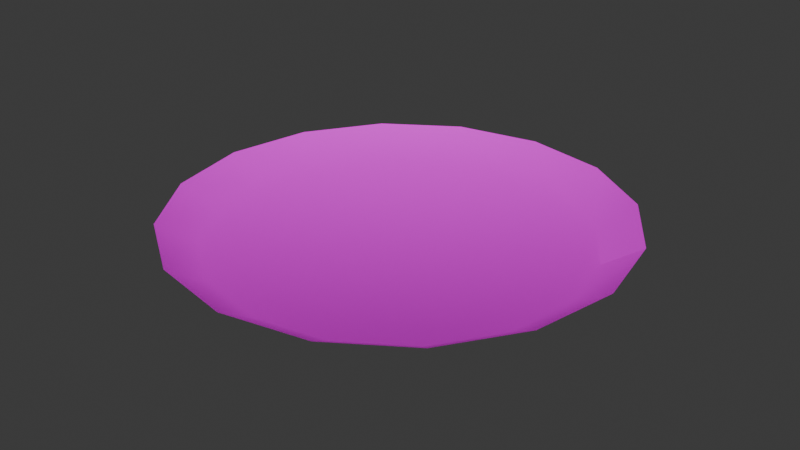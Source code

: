 # Source: plate.blend  (saved by Blender 4.5.88; exported with 4.5.12 LTS)
import bpy
from mathutils import Matrix  # noqa: F401  (used for matrix-valued properties, if any)

bpy.ops.wm.read_factory_settings(use_empty=True)
scene = bpy.context.scene
scene.name = 'Scene'

# ---- collections
col_collection = bpy.data.collections.new('Collection'); scene.collection.children.link(col_collection)

# ---- images (referenced by path relative to the original .blend; pixels are not part of the script)
import os
ASSET_DIR = os.environ.get("B2B_ASSET_DIR", "")  # directory of the original .blend (textures are referenced by path, not embedded)
HERE = os.path.dirname(os.path.abspath(__file__))  # packed textures are extracted next to this script under _unpacked/

def load_image(name, relpath, width, height, colorspace="sRGB"):
    """Load a texture the original file referenced (path relative to the .blend, or extracted next to this script)."""
    p = next((c for c in (os.path.join(HERE, relpath), os.path.join(ASSET_DIR, relpath)) if relpath and os.path.exists(c)), "")
    if p:
        img = bpy.data.images.load(p, check_existing=True)
        img.name = name
    else:  # same state as the original file: an image datablock whose file is absent (Cycles renders it pink)
        img = bpy.data.images.new(name, width, height)
        img.source = "FILE"
        img.filepath = "//" + (relpath or name)
    img.colorspace_settings.name = colorspace
    return img
img_platecolor = load_image('PlateColor', 'textures/plate_mat.png', 1024, 1024, 'sRGB')

# ---- materials (node trees are filled in below, after node groups)
mat_material_001 = bpy.data.materials.new('Material.001')

# ---- material node trees
mat_material_001.use_nodes = True; mat_material_001.node_tree.nodes.clear()
_N = mat_material_001.node_tree.nodes; _L = mat_material_001.node_tree.links
n0 = _N.new('ShaderNodeBsdfPrincipled'); n0.name = 'Principled BSDF'; n0.location = (-200, 100)
n1 = _N.new('ShaderNodeOutputMaterial'); n1.name = 'Material Output'; n1.location = (200, 100)
n2 = _N.new('ShaderNodeTexImage'); n2.name = 'Image Texture'; n2.location = (-490, 80)
n2.image = img_platecolor
_L.new(n0.outputs[0], n1.inputs[0])
_L.new(n2.outputs[0], n0.inputs[0])
n1.is_active_output = True

# ---- world
world_world = bpy.data.worlds.new('World'); scene.world = world_world
world_world.use_nodes = True; world_world.node_tree.nodes.clear()
_N = world_world.node_tree.nodes; _L = world_world.node_tree.links
n0 = _N.new('ShaderNodeOutputWorld'); n0.name = 'World Output'; n0.location = (200, 100)
n1 = _N.new('ShaderNodeBackground'); n1.name = 'Background'; n1.location = (-200, 100)
n1.inputs[0].default_value = (0.05088, 0.05088, 0.05088, 1.0)
_L.new(n1.outputs[0], n0.inputs[0])
n0.is_active_output = True
world_world.color = (0.05088, 0.05088, 0.05088)
world_world.sun_shadow_jitter_overblur = 0.0

# ---- meshes
me_cylinder_001 = bpy.data.meshes.new('Cylinder.001')
me_cylinder_001.from_pydata([(3.041e-09, 1.204, 0.054), (0.0, 1.0, -0.06755), (0.4608, 1.112, 0.054), (0.3827, 0.9239, -0.06755), (0.8514, 0.8514, 0.054), (0.7071, 0.7071, -0.06755), (1.112, 0.4608, 0.054), (0.9239, 0.3827, -0.06755), (1.204, 2.281e-09, 0.054), (1.0, 0.0, -0.06755), (1.112, -0.4608, 0.054), (0.9239, -0.3827, -0.06755), (0.8514, -0.8514, 0.054), (0.7071, -0.7071, -0.06755), (0.4608, -1.112, 0.054), (0.3827, -0.9239, -0.06755), (3.041e-09, -1.204, 0.054), (0.0, -1.0, -0.06755), (-0.4608, -1.112, 0.054), (-0.3827, -0.9239, -0.06755), (-0.8514, -0.8514, 0.054), (-0.7071, -0.7071, -0.06755), (-1.112, -0.4608, 0.054), (-0.9239, -0.3827, -0.06755), (-1.204, 2.281e-09, 0.054), (-1.0, 0.0, -0.06755), (-1.112, 0.4608, 0.054), (-0.9239, 0.3827, -0.06755), (-0.8514, 0.8514, 0.054), (-0.7071, 0.7071, -0.06755), (-0.4608, 1.112, 0.054), (-0.3827, 0.9239, -0.06755), (1.112, 0.4608, 0.054), (0.9239, 0.3827, -0.06755)], [], [(0, 1, 3, 2), (2, 3, 5, 4), (4, 5, 7, 6), (32, 33, 9, 8), (8, 9, 11, 10), (10, 11, 13, 12), (12, 13, 15, 14), (14, 15, 17, 16), (16, 17, 19, 18), (18, 19, 21, 20), (20, 21, 23, 22), (22, 23, 25, 24), (24, 25, 27, 26), (26, 27, 29, 28), (3, 1, 31, 29, 27, 25, 23, 21, 19, 17, 15, 13, 11, 9, 33, 7, 5), (28, 29, 31, 30), (30, 31, 1, 0), (6, 7, 33, 32)])
me_cylinder_001.polygons.foreach_set('use_smooth', [True] * 18)
_uv = me_cylinder_001.uv_layers.new(name='UVMap')
_uv.uv.foreach_set('vector', [1.0, 0.5, 1.0, 1.0, 0.9375, 1.0, 0.9375, 0.5, 0.9375, 0.5, 0.9375, 1.0, 0.875, 1.0, 0.875, 0.5, 0.875, 0.5, 0.875, 1.0, 0.8125, 1.0, 0.8125, 0.5, 0.8143, 0.5, 0.8125, 1.0, 0.75, 1.0, 0.75, 0.5, 0.75, 0.5, 0.75, 1.0, 0.6875, 1.0, 0.6875, 0.5, 0.6875, 0.5, 0.6875, 1.0, 0.625, 1.0, 0.625, 0.5, 0.625, 0.5, 0.625, 1.0, 0.5625, 1.0, 0.5625, 0.5, 0.5625, 0.5, 0.5625, 1.0, 0.5, 1.0, 0.5, 0.5, 0.5, 0.5, 0.5, 1.0, 0.4375, 1.0, 0.4375, 0.5, 0.4375, 0.5, 0.4375, 1.0, 0.375, 1.0, 0.375, 0.5, 0.375, 0.5, 0.375, 1.0, 0.3125, 1.0, 0.3125, 0.5, 0.3125, 0.5, 0.3125, 1.0, 0.25, 1.0, 0.25, 0.5, 0.25, 0.5, 0.25, 1.0, 0.1875, 1.0, 0.1875, 0.5, 0.1875, 0.5, 0.1875, 1.0, 0.125, 1.0, 0.125, 0.5, 0.3418, 0.4717, 0.25, 0.49, 0.1582, 0.4717, 0.08029, 0.4197, 0.02827, 0.3418, 0.01, 0.25, 0.02827, 0.1582, 0.08029, 0.08029, 0.1582, 0.02827, 0.25, 0.01, 0.3418, 0.02827, 0.4197, 0.08029, 0.4717, 0.1582, 0.49, 0.25, 0.4717, 0.3418, 0.4717, 0.3418, 0.4197, 0.4197, 0.125, 0.5, 0.125, 1.0, 0.0625, 1.0, 0.0625, 0.5, 0.0625, 0.5, 0.0625, 1.0, 0.0, 1.0, 0.0, 0.5, 0.8125, 0.5, 0.8125, 1.0, 0.8125, 1.0, 0.8143, 0.5])
me_cylinder_001.materials.append(mat_material_001)
me_cylinder_001.update()

# ---- objects
ob_cylinder_001 = bpy.data.objects.new('Cylinder.001', me_cylinder_001)

# ---- transforms, parenting, visibility, modifiers, constraints
ob_cylinder_001.location = (0.0, 0.0, 0.0)

# ---- collection membership
col_collection.objects.link(ob_cylinder_001)

# ---- scene / render settings (as saved in the file)
scene.frame_start = 1; scene.frame_end = 250; scene.frame_set(1)
scene.render.engine = 'BLENDER_EEVEE_NEXT'
bpy.context.view_layer.update()

# ---- added for rendering (the .blend has no active camera and no usable light): camera, sun
cam_auto = bpy.data.cameras.new('AutoCamera')
cam_auto.lens = 50.0
cam_auto.sensor_width = 36.0
cam_auto.clip_end = 1000.0
ob_auto_camera = bpy.data.objects.new('AutoCamera', cam_auto)
scene.collection.objects.link(ob_auto_camera)
ob_auto_camera.location = (3.153, -3.7836, 2.51562)
ob_auto_camera.rotation_euler = (1.09748, -7.21219e-08, 0.694738)
scene.camera = ob_auto_camera
light_auto_sun = bpy.data.lights.new('AutoSun', 'SUN')
light_auto_sun.energy = 3.0
light_auto_sun.angle = 0.0523599
ob_auto_sun = bpy.data.objects.new('AutoSun', light_auto_sun)
scene.collection.objects.link(ob_auto_sun)
ob_auto_sun.rotation_euler = (0.872665, 0.174533, 0.523599)
bpy.context.view_layer.update()
